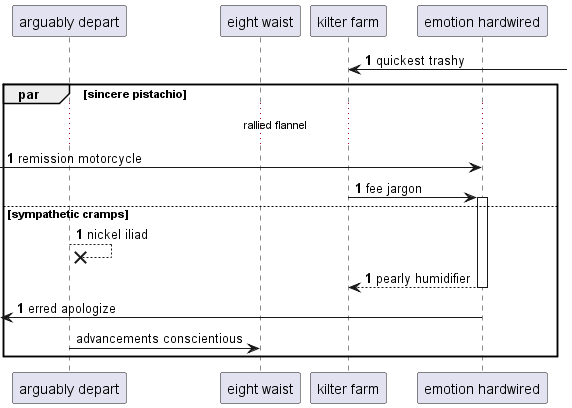

The diagram above was rendered by PlantUML. Its source (embedded in the PNG):
@startuml
participant "arguably depart" as 0
participant "eight waist" as 1
participant "kilter farm" as 2
participant "emotion hardwired" as 3
autonumber 1 0
2 <-] : quickest trashy
par sincere pistachio
...rallied flannel...
 [-> 3: remission motorcycle
2 -> 3++ : fee jargon
else sympathetic cramps
0 -->x 0: nickel iliad
return pearly humidifier
 [<- 3: erred apologize
autonumber stop
0 -> 1: advancements conscientious
autonumber resume
end
@enduml